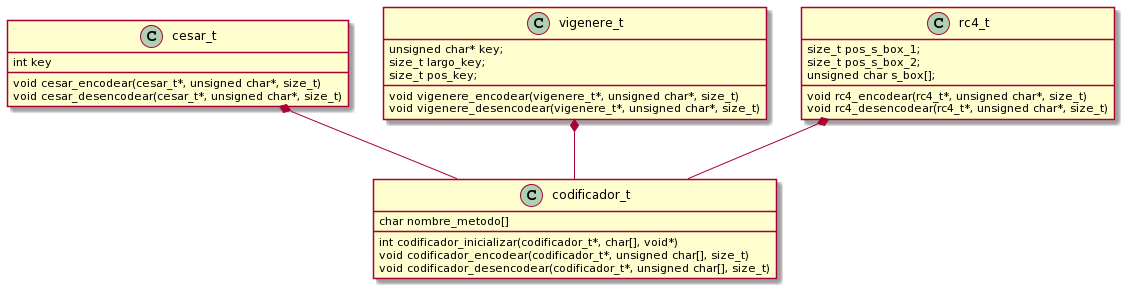

The diagram above was rendered by PlantUML. Its source (embedded in the PNG):
@startuml
class codificador_t {
  {field}char nombre_metodo[]
  {method}int codificador_inicializar(codificador_t*, char[], void*)
  {method}void codificador_encodear(codificador_t*, unsigned char[], size_t)
  {method}void codificador_desencodear(codificador_t*, unsigned char[], size_t)
}

class cesar_t {
  {field}int key
  {method}void cesar_encodear(cesar_t*, unsigned char*, size_t)
  {method}void cesar_desencodear(cesar_t*, unsigned char*, size_t)
}

class vigenere_t {
  {field}unsigned char* key;
  {field}size_t largo_key;
  {field}size_t pos_key;
  {method}void vigenere_encodear(vigenere_t*, unsigned char*, size_t)
  {method}void vigenere_desencodear(vigenere_t*, unsigned char*, size_t)
}

class rc4_t {
  {field}size_t pos_s_box_1;
  {field}size_t pos_s_box_2;
  {field}unsigned char s_box[];
  {method}void rc4_encodear(rc4_t*, unsigned char*, size_t)
  {method}void rc4_desencodear(rc4_t*, unsigned char*, size_t)
}


cesar_t *-- codificador_t
rc4_t *-- codificador_t
vigenere_t *-- codificador_t
@enduml